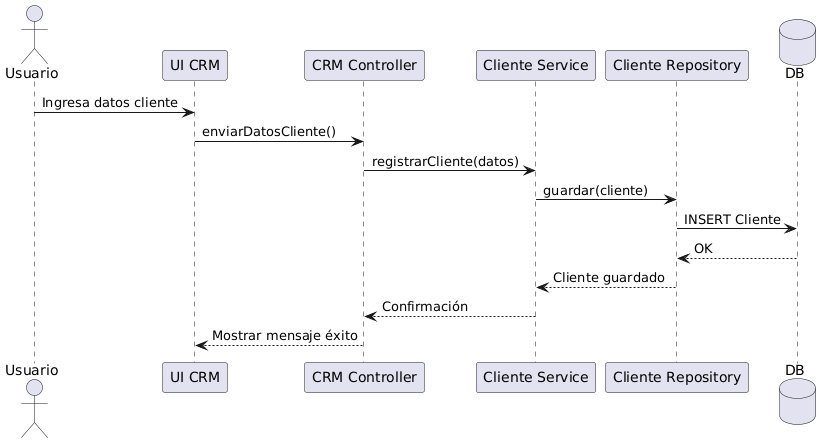

The diagram above was rendered by PlantUML. Its source (embedded in the PNG):
@startuml
actor Usuario
participant "UI CRM" as UI
participant "CRM Controller" as Controller
participant "Cliente Service" as Service
participant "Cliente Repository" as Repo
database DB

Usuario -> UI : Ingresa datos cliente
UI -> Controller : enviarDatosCliente()
Controller -> Service : registrarCliente(datos)
Service -> Repo : guardar(cliente)
Repo -> DB : INSERT Cliente
DB --> Repo : OK
Repo --> Service : Cliente guardado
Service --> Controller : Confirmación
Controller --> UI : Mostrar mensaje éxito
@enduml